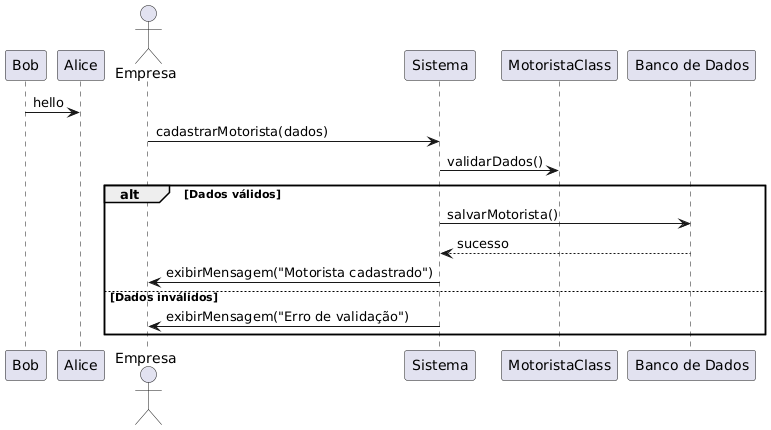

The diagram above was rendered by PlantUML. Its source (embedded in the PNG):
@startuml
Bob -> Alice : hello


actor Empresa
participant Sistema
participant "MotoristaClass" as Motorista
participant "Banco de Dados" as BD

Empresa -> Sistema: cadastrarMotorista(dados)
Sistema -> Motorista: validarDados()
alt Dados válidos
    Sistema -> BD: salvarMotorista()
    BD --> Sistema: sucesso
    Sistema -> Empresa: exibirMensagem("Motorista cadastrado")
else Dados inválidos
    Sistema -> Empresa: exibirMensagem("Erro de validação")
end
@enduml